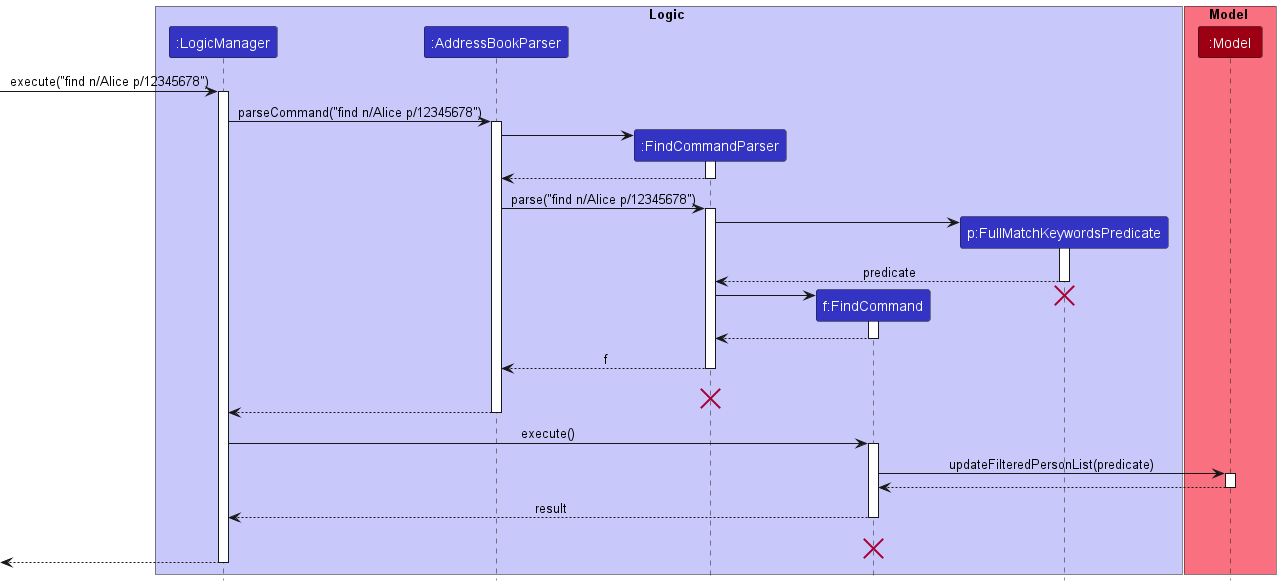

The diagram above was rendered by PlantUML. Its source (embedded in the PNG):
@startuml
!include style.puml

box Logic LOGIC_COLOR_T1
participant ":LogicManager" as LogicManager LOGIC_COLOR
participant ":AddressBookParser" as AddressBookParser LOGIC_COLOR
participant ":FindCommandParser" as FindCommandParser LOGIC_COLOR
participant "f:FindCommand" as FindCommand LOGIC_COLOR
participant  "p:FullMatchKeywordsPredicate" as Predicate LOGIC_COLOR
end box

box Model MODEL_COLOR_T1
participant ":Model" as Model MODEL_COLOR
end box
[-> LogicManager : execute("find n/Alice p/12345678")
activate LogicManager

LogicManager -> AddressBookParser : parseCommand("find n/Alice p/12345678")
activate AddressBookParser

create FindCommandParser
AddressBookParser -> FindCommandParser
activate FindCommandParser

FindCommandParser --> AddressBookParser
deactivate FindCommandParser

AddressBookParser -> FindCommandParser : parse("find n/Alice p/12345678")
activate FindCommandParser

create Predicate
FindCommandParser -> Predicate
activate Predicate

Predicate --> FindCommandParser : predicate
deactivate Predicate

create FindCommand
FindCommandParser -> FindCommand
activate FindCommand
destroy Predicate

FindCommand --> FindCommandParser
deactivate FindCommand

FindCommandParser --> AddressBookParser : f
deactivate  FindCommandParser

FindCommandParser -[hidden]> AddressBookParser : f
destroy FindCommandParser

AddressBookParser --> LogicManager :
deactivate AddressBookParser

LogicManager -> FindCommand : execute()
activate FindCommand

FindCommand -> Model : updateFilteredPersonList(predicate)
activate Model

Model --> FindCommand
deactivate Model

FindCommand --> LogicManager : result
deactivate FindCommand

FindCommand -[hidden]-> LogicManager : result
destroy FindCommand

[<--LogicManager
deactivate LogicManager
@enduml